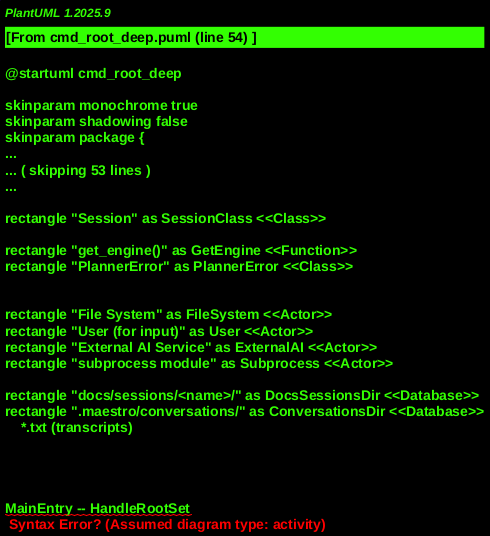

The diagram above was rendered by PlantUML. Its source (embedded in the PNG):
@startuml cmd_root_deep
!include _shared.puml

' Core Command Modules
' MODULE: MaestroMain, "maestro/main.py"
rectangle "main()" as MainEntry <<Function>>

' MODULE: CommandHandlers, "maestro/modules/command_handlers.py"
rectangle "handle_root_set()" as HandleRootSet <<Function>>
rectangle "handle_root_get()" as HandleRootGet <<Function>>
rectangle "handle_root_refine()" as HandleRootRefine <<Function>>
rectangle "handle_root_discuss()" as HandleRootDiscuss <<Function>>
rectangle "handle_root_show()" as HandleRootShow <<Function>>
rectangle "load_session()" as LoadSession <<Function>>
rectangle "save_session()" as SaveSession <<Function>>
rectangle "get_maestro_dir()" as GetMaestroDir <<Function>> ' Used to determine session_dir
rectangle "edit_root_task_in_editor()" as EditRootTaskInEditor <<Function>> ' Used by new session
rectangle "build_prompt()" as BuildPrompt <<Function>> ' Generic prompt builder
rectangle "save_prompt_for_traceability()" as SavePromptForTraceability <<Function>>
rectangle "save_ai_output()" as SaveAiOutput <<Function>>
rectangle "get_multiline_input()" as GetMultilineInput <<Function>>
rectangle "print_ai_response()" as PrintAiResponse <<Function>>

' Session Model & Persistence
' MODULE: SessionModel, "maestro/session_model.py"
rectangle "Session" as SessionClass <<Class>>

' AI Integration
' MODULE: EnginesModule, "maestro/engines.py"
rectangle "get_engine()" as GetEngine <<Function>>
rectangle "PlannerError" as PlannerError <<Class>>

' Utility Modules
' MODULE: MaestroUtils, "maestro/modules/utils.py"
    ' print_header, print_info, print_success, print_error, print_warning, print_debug, Colors

' External Dependencies
rectangle "File System" as FileSystem <<Actor>>
rectangle "User (for input)" as User <<Actor>>
rectangle "External AI Service" as ExternalAI <<Actor>>
rectangle "subprocess module" as Subprocess <<Actor>>

' Persistent Stores
rectangle "docs/sessions/<name>/" as DocsSessionsDir <<Database>>
rectangle ".maestro/conversations/" as ConversationsDir <<Database>>
    *.txt (transcripts)


' --- Relationships and Call Flow ---

' CLI Command Setup (implicit via maestro.main.py and cli_parser)

' Command Dispatch (from maestro.main.py)
MainEntry -- HandleRootSet
MainEntry -- HandleRootGet
MainEntry -- HandleRootRefine
MainEntry -- HandleRootDiscuss
MainEntry -- HandleRootShow

' Common Session Loading
CommandHandlers.LoadSession --> DocsSessionsDir : "reads session.json"

' Root Set Flow (`maestro root set`)
HandleRootSet --> CommandHandlers.LoadSession
HandleRootSet --> User : "gets text input"
HandleRootSet --> SessionClass : "updates root_task fields"
HandleRootSet --> CommandHandlers.SaveSession --[#Red,dashed]-> DocsSessionsDir : "saves updated session"

' Root Get Flow (`maestro root get`)
HandleRootGet --> CommandHandlers.LoadSession
HandleRootGet --> User : "prints raw/clean root task"

' Root Show Flow (`maestro root show`)
HandleRootShow --> CommandHandlers.LoadSession
HandleRootShow --> User : "prints all root task details"

' Root Refine Flow (`maestro root refine`)
HandleRootRefine --> CommandHandlers.LoadSession
HandleRootRefine --> HandleRefineRoot : "delegates to utils.handle_refine_root"
HandleRefineRoot --> ExternalAI : "invokes AI planner"
HandleRefineRoot --> CommandHandlers.SaveSession

' Root Discuss Flow (`maestro root discuss`)
HandleRootDiscuss --> CommandHandlers.LoadSession
HandleRootDiscuss --> GetMaestroDir : "determines conversation dir"
HandleRootDiscuss --> ConversationsDir : "creates dir"
HandleRootDiscuss --> User : "interactive input"
HandleRootDiscuss --> GetEngine : "selects AI engine"
HandleRootDiscuss --> ExternalAI : "communicates with AI"
HandleRootDiscuss --> SessionClass : "updates session with refined root task, history"
HandleRootDiscuss --> CommandHandlers.SaveSession --[#Red,dashed]-> DocsSessionsDir
HandleRootDiscuss --> ConversationsDir --[#Red,dashed]-> FileSystem : "saves conversation transcript"

' Helper Interactions
GetMaestroDir --> FileSystem
EditRootTaskInEditor --> Subprocess : "editor interaction (if used)"
GetEngine --> ExternalAI

' Data Model interactions
SessionClass <.. LoadSession : "loaded into"
SessionClass --> SaveSession : "saved from"
SessionClass <.. CommandHandlers.HandleRootShow : "data source"

' Data Persistence
DocsSessionsDir <--> FileSystem
ConversationsDir <--> FileSystem

@enduml